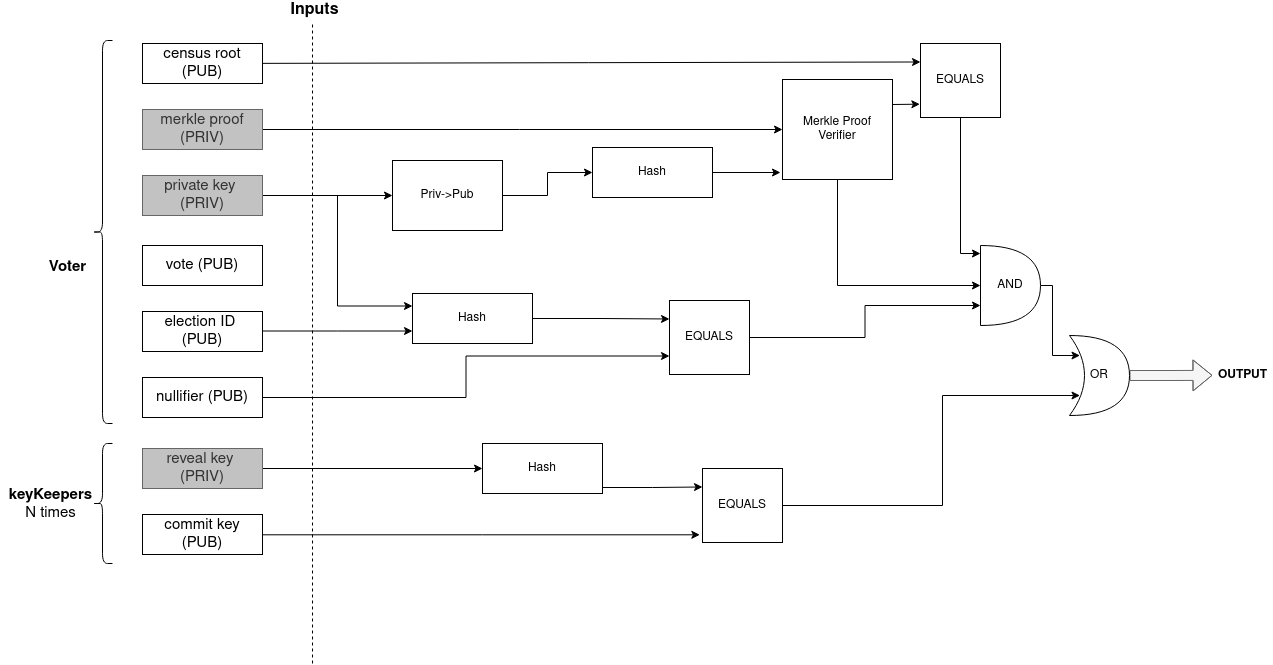

The diagram above was exported from draw.io. Its source (the exported page's mxGraphModel, read from the mxfile embedded in the PNG):
<mxGraphModel dx="2043" dy="781" grid="1" gridSize="10" guides="1" tooltips="1" connect="1" arrows="1" fold="1" page="1" pageScale="1" pageWidth="827" pageHeight="1169" math="0" shadow="0">
  <root>
    <mxCell id="0" />
    <mxCell id="1" parent="0" />
    <mxCell id="w0EDtrLcn9RvH6VvrhOe-31" style="edgeStyle=none;rounded=0;orthogonalLoop=1;jettySize=auto;html=1;entryX=0;entryY=0.25;entryDx=0;entryDy=0;" parent="1" source="w0EDtrLcn9RvH6VvrhOe-1" target="w0EDtrLcn9RvH6VvrhOe-14" edge="1">
      <mxGeometry relative="1" as="geometry" />
    </mxCell>
    <mxCell id="w0EDtrLcn9RvH6VvrhOe-1" value="&lt;font style=&quot;font-size: 15px&quot;&gt;census root (PUB)&lt;/font&gt;" style="rounded=0;whiteSpace=wrap;html=1;" parent="1" vertex="1">
      <mxGeometry x="70" y="100" width="120" height="40" as="geometry" />
    </mxCell>
    <mxCell id="w0EDtrLcn9RvH6VvrhOe-26" style="edgeStyle=orthogonalEdgeStyle;rounded=0;orthogonalLoop=1;jettySize=auto;html=1;entryX=0;entryY=0.5;entryDx=0;entryDy=0;" parent="1" source="w0EDtrLcn9RvH6VvrhOe-2" target="w0EDtrLcn9RvH6VvrhOe-18" edge="1">
      <mxGeometry relative="1" as="geometry" />
    </mxCell>
    <mxCell id="w0EDtrLcn9RvH6VvrhOe-2" value="&lt;font style=&quot;font-size: 15px&quot;&gt;merkle proof (PRIV)&lt;/font&gt;" style="rounded=0;whiteSpace=wrap;html=1;fillColor=#C2C2C2;strokeColor=#666666;fontColor=#333333;" parent="1" vertex="1">
      <mxGeometry x="70" y="166" width="120" height="40" as="geometry" />
    </mxCell>
    <mxCell id="w0EDtrLcn9RvH6VvrhOe-20" style="edgeStyle=orthogonalEdgeStyle;rounded=0;orthogonalLoop=1;jettySize=auto;html=1;exitX=1;exitY=0.5;exitDx=0;exitDy=0;entryX=0;entryY=0.5;entryDx=0;entryDy=0;" parent="1" source="w0EDtrLcn9RvH6VvrhOe-3" target="w0EDtrLcn9RvH6VvrhOe-16" edge="1">
      <mxGeometry relative="1" as="geometry" />
    </mxCell>
    <mxCell id="w0EDtrLcn9RvH6VvrhOe-41" style="edgeStyle=orthogonalEdgeStyle;rounded=0;orthogonalLoop=1;jettySize=auto;html=1;entryX=0;entryY=0.25;entryDx=0;entryDy=0;" parent="1" source="w0EDtrLcn9RvH6VvrhOe-3" target="w0EDtrLcn9RvH6VvrhOe-40" edge="1">
      <mxGeometry relative="1" as="geometry" />
    </mxCell>
    <mxCell id="w0EDtrLcn9RvH6VvrhOe-3" value="&lt;font style=&quot;font-size: 15px&quot;&gt;private key&amp;nbsp; (PRIV)&lt;/font&gt;" style="rounded=0;whiteSpace=wrap;html=1;fillColor=#C2C2C2;strokeColor=#666666;fontColor=#333333;" parent="1" vertex="1">
      <mxGeometry x="70" y="232" width="120" height="40" as="geometry" />
    </mxCell>
    <mxCell id="w0EDtrLcn9RvH6VvrhOe-5" value="&lt;font style=&quot;font-size: 15px&quot;&gt;vote (PUB)&lt;/font&gt;" style="rounded=0;whiteSpace=wrap;html=1;" parent="1" vertex="1">
      <mxGeometry x="70" y="302" width="120" height="40" as="geometry" />
    </mxCell>
    <mxCell id="w0EDtrLcn9RvH6VvrhOe-42" style="edgeStyle=orthogonalEdgeStyle;rounded=0;orthogonalLoop=1;jettySize=auto;html=1;entryX=0;entryY=0.75;entryDx=0;entryDy=0;" parent="1" source="w0EDtrLcn9RvH6VvrhOe-6" target="w0EDtrLcn9RvH6VvrhOe-40" edge="1">
      <mxGeometry relative="1" as="geometry">
        <Array as="points">
          <mxPoint x="265" y="388" />
        </Array>
      </mxGeometry>
    </mxCell>
    <mxCell id="w0EDtrLcn9RvH6VvrhOe-6" value="&lt;font style=&quot;font-size: 15px&quot;&gt;election ID&amp;nbsp; (PUB)&lt;/font&gt;" style="rounded=0;whiteSpace=wrap;html=1;" parent="1" vertex="1">
      <mxGeometry x="70" y="368" width="120" height="40" as="geometry" />
    </mxCell>
    <mxCell id="AbkrcrQ08CSB22Ml_bRu-4" style="edgeStyle=orthogonalEdgeStyle;rounded=0;orthogonalLoop=1;jettySize=auto;html=1;exitX=1;exitY=0.5;exitDx=0;exitDy=0;entryX=0;entryY=0.75;entryDx=0;entryDy=0;" edge="1" parent="1" source="w0EDtrLcn9RvH6VvrhOe-7" target="w0EDtrLcn9RvH6VvrhOe-43">
      <mxGeometry relative="1" as="geometry" />
    </mxCell>
    <mxCell id="w0EDtrLcn9RvH6VvrhOe-7" value="&lt;font style=&quot;font-size: 15px&quot;&gt;nullifier (PUB)&lt;/font&gt;" style="rounded=0;whiteSpace=wrap;html=1;" parent="1" vertex="1">
      <mxGeometry x="70" y="434" width="120" height="40" as="geometry" />
    </mxCell>
    <mxCell id="w0EDtrLcn9RvH6VvrhOe-84" style="edgeStyle=orthogonalEdgeStyle;rounded=0;orthogonalLoop=1;jettySize=auto;html=1;entryX=0;entryY=0.5;entryDx=0;entryDy=0;" parent="1" source="w0EDtrLcn9RvH6VvrhOe-8" target="w0EDtrLcn9RvH6VvrhOe-17" edge="1">
      <mxGeometry relative="1" as="geometry" />
    </mxCell>
    <mxCell id="w0EDtrLcn9RvH6VvrhOe-8" value="&lt;font style=&quot;font-size: 15px&quot;&gt;reveal key&amp;nbsp; (PRIV)&lt;/font&gt;" style="rounded=0;whiteSpace=wrap;html=1;fillColor=#C2C2C2;strokeColor=#666666;fontColor=#333333;" parent="1" vertex="1">
      <mxGeometry x="70" y="505" width="120" height="40" as="geometry" />
    </mxCell>
    <mxCell id="w0EDtrLcn9RvH6VvrhOe-88" style="edgeStyle=orthogonalEdgeStyle;rounded=0;orthogonalLoop=1;jettySize=auto;html=1;entryX=-0.033;entryY=0.896;entryDx=0;entryDy=0;entryPerimeter=0;" parent="1" source="w0EDtrLcn9RvH6VvrhOe-9" target="w0EDtrLcn9RvH6VvrhOe-85" edge="1">
      <mxGeometry relative="1" as="geometry">
        <mxPoint x="620" y="591" as="targetPoint" />
        <Array as="points">
          <mxPoint x="410" y="591" />
        </Array>
      </mxGeometry>
    </mxCell>
    <mxCell id="w0EDtrLcn9RvH6VvrhOe-9" value="&lt;font style=&quot;font-size: 15px&quot;&gt;commit key (PUB)&lt;/font&gt;" style="rounded=0;whiteSpace=wrap;html=1;" parent="1" vertex="1">
      <mxGeometry x="70" y="571" width="120" height="40" as="geometry" />
    </mxCell>
    <mxCell id="w0EDtrLcn9RvH6VvrhOe-12" value="" style="endArrow=none;dashed=1;html=1;" parent="1" edge="1">
      <mxGeometry width="50" height="50" relative="1" as="geometry">
        <mxPoint x="240" y="720" as="sourcePoint" />
        <mxPoint x="240" y="80" as="targetPoint" />
      </mxGeometry>
    </mxCell>
    <mxCell id="w0EDtrLcn9RvH6VvrhOe-13" value="&lt;b&gt;&lt;font style=&quot;font-size: 16px&quot;&gt;Inputs&lt;/font&gt;&lt;/b&gt;" style="text;html=1;align=center;verticalAlign=middle;resizable=0;points=[];autosize=1;" parent="1" vertex="1">
      <mxGeometry x="212" y="57" width="60" height="20" as="geometry" />
    </mxCell>
    <mxCell id="w0EDtrLcn9RvH6VvrhOe-37" style="edgeStyle=orthogonalEdgeStyle;rounded=0;orthogonalLoop=1;jettySize=auto;html=1;exitX=0.5;exitY=1;exitDx=0;exitDy=0;entryX=0;entryY=0.1;entryDx=0;entryDy=0;entryPerimeter=0;" parent="1" source="w0EDtrLcn9RvH6VvrhOe-14" target="w0EDtrLcn9RvH6VvrhOe-47" edge="1">
      <mxGeometry relative="1" as="geometry">
        <mxPoint x="940" y="320" as="targetPoint" />
      </mxGeometry>
    </mxCell>
    <mxCell id="w0EDtrLcn9RvH6VvrhOe-14" value="EQUALS" style="rounded=0;whiteSpace=wrap;html=1;" parent="1" vertex="1">
      <mxGeometry x="848" y="100" width="80" height="74" as="geometry" />
    </mxCell>
    <mxCell id="w0EDtrLcn9RvH6VvrhOe-22" style="edgeStyle=orthogonalEdgeStyle;rounded=0;orthogonalLoop=1;jettySize=auto;html=1;exitX=1;exitY=0.5;exitDx=0;exitDy=0;entryX=0;entryY=0.5;entryDx=0;entryDy=0;" parent="1" source="w0EDtrLcn9RvH6VvrhOe-16" target="w0EDtrLcn9RvH6VvrhOe-21" edge="1">
      <mxGeometry relative="1" as="geometry" />
    </mxCell>
    <mxCell id="w0EDtrLcn9RvH6VvrhOe-16" value="Priv-&amp;gt;Pub" style="rounded=0;whiteSpace=wrap;html=1;" parent="1" vertex="1">
      <mxGeometry x="320" y="217" width="110" height="70" as="geometry" />
    </mxCell>
    <mxCell id="w0EDtrLcn9RvH6VvrhOe-86" style="edgeStyle=orthogonalEdgeStyle;rounded=0;orthogonalLoop=1;jettySize=auto;html=1;exitX=1;exitY=0.5;exitDx=0;exitDy=0;entryX=0;entryY=0.25;entryDx=0;entryDy=0;" parent="1" source="w0EDtrLcn9RvH6VvrhOe-17" target="w0EDtrLcn9RvH6VvrhOe-85" edge="1">
      <mxGeometry relative="1" as="geometry">
        <Array as="points">
          <mxPoint x="530" y="544" />
          <mxPoint x="580" y="544" />
        </Array>
      </mxGeometry>
    </mxCell>
    <mxCell id="w0EDtrLcn9RvH6VvrhOe-17" value="Hash" style="rounded=0;whiteSpace=wrap;html=1;" parent="1" vertex="1">
      <mxGeometry x="410" y="500" width="120" height="50" as="geometry" />
    </mxCell>
    <mxCell id="w0EDtrLcn9RvH6VvrhOe-32" style="edgeStyle=none;rounded=0;orthogonalLoop=1;jettySize=auto;html=1;exitX=1;exitY=0.25;exitDx=0;exitDy=0;entryX=-0.008;entryY=0.82;entryDx=0;entryDy=0;entryPerimeter=0;" parent="1" source="w0EDtrLcn9RvH6VvrhOe-18" target="w0EDtrLcn9RvH6VvrhOe-14" edge="1">
      <mxGeometry relative="1" as="geometry" />
    </mxCell>
    <mxCell id="AbkrcrQ08CSB22Ml_bRu-2" style="edgeStyle=orthogonalEdgeStyle;rounded=0;orthogonalLoop=1;jettySize=auto;html=1;exitX=0.5;exitY=1;exitDx=0;exitDy=0;entryX=0;entryY=0.5;entryDx=0;entryDy=0;entryPerimeter=0;" edge="1" parent="1" source="w0EDtrLcn9RvH6VvrhOe-18" target="w0EDtrLcn9RvH6VvrhOe-47">
      <mxGeometry relative="1" as="geometry" />
    </mxCell>
    <mxCell id="w0EDtrLcn9RvH6VvrhOe-18" value="Merkle Proof Verifier" style="rounded=0;whiteSpace=wrap;html=1;" parent="1" vertex="1">
      <mxGeometry x="710" y="136" width="110" height="100" as="geometry" />
    </mxCell>
    <mxCell id="w0EDtrLcn9RvH6VvrhOe-28" style="edgeStyle=orthogonalEdgeStyle;rounded=0;orthogonalLoop=1;jettySize=auto;html=1;exitX=1;exitY=0.5;exitDx=0;exitDy=0;" parent="1" source="w0EDtrLcn9RvH6VvrhOe-21" edge="1">
      <mxGeometry relative="1" as="geometry">
        <mxPoint x="708" y="229" as="targetPoint" />
      </mxGeometry>
    </mxCell>
    <mxCell id="w0EDtrLcn9RvH6VvrhOe-21" value="Hash" style="rounded=0;whiteSpace=wrap;html=1;" parent="1" vertex="1">
      <mxGeometry x="520" y="204" width="120" height="50" as="geometry" />
    </mxCell>
    <mxCell id="AbkrcrQ08CSB22Ml_bRu-3" style="edgeStyle=orthogonalEdgeStyle;rounded=0;orthogonalLoop=1;jettySize=auto;html=1;entryX=0;entryY=0.25;entryDx=0;entryDy=0;" edge="1" parent="1" source="w0EDtrLcn9RvH6VvrhOe-40" target="w0EDtrLcn9RvH6VvrhOe-43">
      <mxGeometry relative="1" as="geometry" />
    </mxCell>
    <mxCell id="w0EDtrLcn9RvH6VvrhOe-40" value="Hash" style="rounded=0;whiteSpace=wrap;html=1;" parent="1" vertex="1">
      <mxGeometry x="340" y="350" width="120" height="50" as="geometry" />
    </mxCell>
    <mxCell id="AbkrcrQ08CSB22Ml_bRu-1" style="edgeStyle=orthogonalEdgeStyle;rounded=0;orthogonalLoop=1;jettySize=auto;html=1;exitX=1;exitY=0.5;exitDx=0;exitDy=0;entryX=0;entryY=0.75;entryDx=0;entryDy=0;entryPerimeter=0;" edge="1" parent="1" source="w0EDtrLcn9RvH6VvrhOe-43" target="w0EDtrLcn9RvH6VvrhOe-47">
      <mxGeometry relative="1" as="geometry" />
    </mxCell>
    <mxCell id="w0EDtrLcn9RvH6VvrhOe-43" value="EQUALS" style="rounded=0;whiteSpace=wrap;html=1;" parent="1" vertex="1">
      <mxGeometry x="597" y="357" width="80" height="74" as="geometry" />
    </mxCell>
    <mxCell id="w0EDtrLcn9RvH6VvrhOe-49" style="edgeStyle=orthogonalEdgeStyle;rounded=0;orthogonalLoop=1;jettySize=auto;html=1;exitX=1;exitY=0.5;exitDx=0;exitDy=0;exitPerimeter=0;entryX=0.175;entryY=0.25;entryDx=0;entryDy=0;entryPerimeter=0;" parent="1" source="w0EDtrLcn9RvH6VvrhOe-47" target="w0EDtrLcn9RvH6VvrhOe-48" edge="1">
      <mxGeometry relative="1" as="geometry">
        <Array as="points">
          <mxPoint x="980" y="342" />
          <mxPoint x="980" y="412" />
        </Array>
      </mxGeometry>
    </mxCell>
    <mxCell id="w0EDtrLcn9RvH6VvrhOe-47" value="AND" style="shape=or;whiteSpace=wrap;html=1;" parent="1" vertex="1">
      <mxGeometry x="908" y="302" width="60" height="80" as="geometry" />
    </mxCell>
    <mxCell id="w0EDtrLcn9RvH6VvrhOe-90" style="edgeStyle=orthogonalEdgeStyle;rounded=0;orthogonalLoop=1;jettySize=auto;html=1;exitX=1;exitY=0.5;exitDx=0;exitDy=0;exitPerimeter=0;shape=flexArrow;fillColor=#f5f5f5;strokeColor=#666666;" parent="1" source="w0EDtrLcn9RvH6VvrhOe-48" edge="1">
      <mxGeometry relative="1" as="geometry">
        <mxPoint x="1140" y="431.8333333333335" as="targetPoint" />
      </mxGeometry>
    </mxCell>
    <mxCell id="w0EDtrLcn9RvH6VvrhOe-48" value="OR" style="shape=xor;whiteSpace=wrap;html=1;" parent="1" vertex="1">
      <mxGeometry x="997" y="392" width="60" height="80" as="geometry" />
    </mxCell>
    <mxCell id="AbkrcrQ08CSB22Ml_bRu-5" style="edgeStyle=orthogonalEdgeStyle;rounded=0;orthogonalLoop=1;jettySize=auto;html=1;exitX=1;exitY=0.5;exitDx=0;exitDy=0;entryX=0.175;entryY=0.75;entryDx=0;entryDy=0;entryPerimeter=0;" edge="1" parent="1" source="w0EDtrLcn9RvH6VvrhOe-85" target="w0EDtrLcn9RvH6VvrhOe-48">
      <mxGeometry relative="1" as="geometry">
        <Array as="points">
          <mxPoint x="870" y="562" />
          <mxPoint x="870" y="452" />
        </Array>
      </mxGeometry>
    </mxCell>
    <mxCell id="w0EDtrLcn9RvH6VvrhOe-85" value="EQUALS" style="rounded=0;whiteSpace=wrap;html=1;" parent="1" vertex="1">
      <mxGeometry x="630" y="525" width="80" height="74" as="geometry" />
    </mxCell>
    <mxCell id="w0EDtrLcn9RvH6VvrhOe-91" value="&lt;b&gt;OUTPUT&lt;/b&gt;" style="text;html=1;align=center;verticalAlign=middle;resizable=0;points=[];autosize=1;" parent="1" vertex="1">
      <mxGeometry x="1140" y="422" width="60" height="20" as="geometry" />
    </mxCell>
    <mxCell id="w0EDtrLcn9RvH6VvrhOe-94" value="" style="shape=curlyBracket;whiteSpace=wrap;html=1;rounded=1;fillColor=#C2C2C2;" parent="1" vertex="1">
      <mxGeometry x="20" y="97" width="20" height="383" as="geometry" />
    </mxCell>
    <mxCell id="w0EDtrLcn9RvH6VvrhOe-95" value="" style="shape=curlyBracket;whiteSpace=wrap;html=1;rounded=1;fillColor=#C2C2C2;" parent="1" vertex="1">
      <mxGeometry x="20" y="500" width="20" height="120" as="geometry" />
    </mxCell>
    <mxCell id="w0EDtrLcn9RvH6VvrhOe-98" value="&lt;font style=&quot;font-size: 15px&quot;&gt;Voter&lt;/font&gt;" style="text;html=1;align=center;verticalAlign=middle;resizable=0;points=[];autosize=1;fontStyle=1" parent="1" vertex="1">
      <mxGeometry x="-30" y="313.5" width="50" height="20" as="geometry" />
    </mxCell>
    <mxCell id="w0EDtrLcn9RvH6VvrhOe-100" value="&lt;font style=&quot;font-size: 15px&quot;&gt;&lt;b&gt;keyKeepers&lt;br&gt;&lt;/b&gt;N times&lt;/font&gt;" style="text;html=1;align=center;verticalAlign=middle;resizable=0;points=[];autosize=1;" parent="1" vertex="1">
      <mxGeometry x="-72" y="541" width="100" height="40" as="geometry" />
    </mxCell>
  </root>
</mxGraphModel>